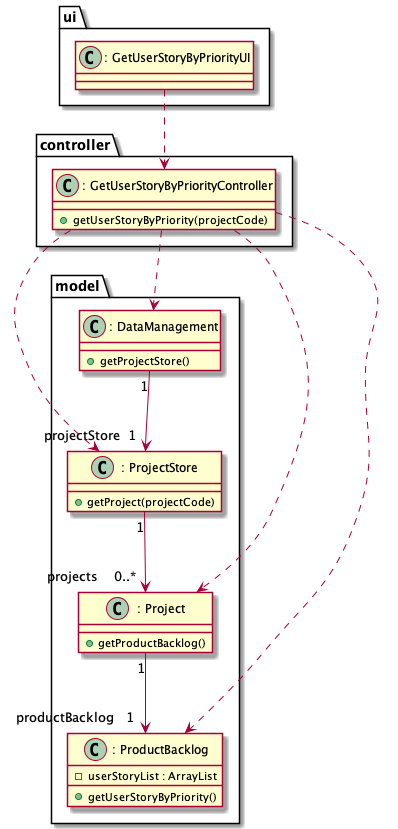

The diagram above was rendered by PlantUML. Its source (embedded in the PNG):
@startuml
package ui{
class ": GetUserStoryByPriorityUI" as ui
}
package controller {
class ": GetUserStoryByPriorityController" as controller {
	+getUserStoryByPriority(projectCode)
	}
}
package model {
skinparam nodesep 100
skinparam ranksep 80
class ": Project" as project {

	+getProductBacklog()
}

class ": ProjectStore" as projectStore {
	+getProject(projectCode)
}

class ": DataManagement" as dataManagement {
	+getProjectStore()
}

class ": ProductBacklog" as productBacklog {
	-userStoryList : ArrayList
	+getUserStoryByPriority()
}
}


project "1" --> "productBacklog   1" productBacklog
controller ..> productBacklog
projectStore "1" --> "projects    0..*" project
dataManagement "1"  --> "projectStore  1" projectStore
controller ..> project
controller ..> projectStore
controller ..> dataManagement
ui ..> controller
@enduml